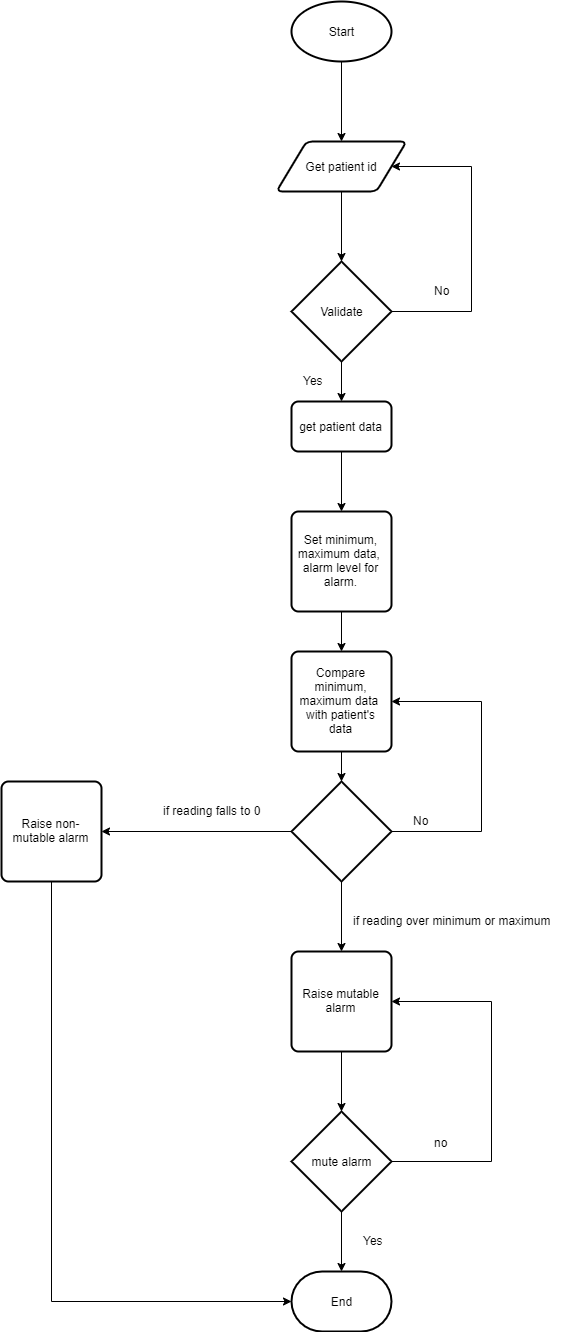

The diagram above was exported from draw.io. Its source (the exported page's mxGraphModel, read from the mxfile embedded in the PNG):
<mxGraphModel dx="1024" dy="534" grid="1" gridSize="10" guides="1" tooltips="1" connect="1" arrows="1" fold="1" page="1" pageScale="1" pageWidth="1169" pageHeight="827" math="0" shadow="0">
  <root>
    <mxCell id="0" />
    <mxCell id="1" parent="0" />
    <mxCell id="xlDW7T_YnQ4r2l5j6c8W-4" style="edgeStyle=orthogonalEdgeStyle;rounded=0;orthogonalLoop=1;jettySize=auto;html=1;entryX=0.5;entryY=0;entryDx=0;entryDy=0;" parent="1" source="F0QAcaodSZt2uq7aZDC3-1" target="eevKDRAJqGtMnMVPkj0U-2" edge="1">
      <mxGeometry relative="1" as="geometry">
        <mxPoint x="510" y="90" as="targetPoint" />
      </mxGeometry>
    </mxCell>
    <mxCell id="F0QAcaodSZt2uq7aZDC3-1" value="Start" style="strokeWidth=2;html=1;shape=mxgraph.flowchart.start_1;whiteSpace=wrap;" parent="1" vertex="1">
      <mxGeometry x="460" y="10" width="100" height="60" as="geometry" />
    </mxCell>
    <mxCell id="F0QAcaodSZt2uq7aZDC3-6" style="edgeStyle=orthogonalEdgeStyle;rounded=0;orthogonalLoop=1;jettySize=auto;html=1;entryX=0.5;entryY=0;entryDx=0;entryDy=0;" parent="1" source="F0QAcaodSZt2uq7aZDC3-2" edge="1">
      <mxGeometry relative="1" as="geometry">
        <mxPoint x="510" y="410" as="targetPoint" />
      </mxGeometry>
    </mxCell>
    <mxCell id="eevKDRAJqGtMnMVPkj0U-6" style="edgeStyle=orthogonalEdgeStyle;rounded=0;orthogonalLoop=1;jettySize=auto;html=1;entryX=1;entryY=0.5;entryDx=0;entryDy=0;" edge="1" parent="1" source="F0QAcaodSZt2uq7aZDC3-2" target="eevKDRAJqGtMnMVPkj0U-2">
      <mxGeometry relative="1" as="geometry">
        <mxPoint x="640" y="150" as="targetPoint" />
        <Array as="points">
          <mxPoint x="640" y="320" />
          <mxPoint x="640" y="175" />
        </Array>
      </mxGeometry>
    </mxCell>
    <mxCell id="F0QAcaodSZt2uq7aZDC3-2" value="Validate" style="strokeWidth=2;html=1;shape=mxgraph.flowchart.decision;whiteSpace=wrap;" parent="1" vertex="1">
      <mxGeometry x="460" y="270" width="100" height="100" as="geometry" />
    </mxCell>
    <mxCell id="F0QAcaodSZt2uq7aZDC3-8" style="edgeStyle=orthogonalEdgeStyle;rounded=0;orthogonalLoop=1;jettySize=auto;html=1;entryX=0.5;entryY=0;entryDx=0;entryDy=0;" parent="1" source="eevKDRAJqGtMnMVPkj0U-1" target="F0QAcaodSZt2uq7aZDC3-7" edge="1">
      <mxGeometry relative="1" as="geometry">
        <mxPoint x="510" y="480" as="sourcePoint" />
      </mxGeometry>
    </mxCell>
    <mxCell id="F0QAcaodSZt2uq7aZDC3-14" style="edgeStyle=orthogonalEdgeStyle;rounded=0;orthogonalLoop=1;jettySize=auto;html=1;entryX=0.5;entryY=0;entryDx=0;entryDy=0;" parent="1" source="F0QAcaodSZt2uq7aZDC3-7" target="F0QAcaodSZt2uq7aZDC3-13" edge="1">
      <mxGeometry relative="1" as="geometry" />
    </mxCell>
    <mxCell id="F0QAcaodSZt2uq7aZDC3-7" value="Set minimum, maximum data,&amp;nbsp;&lt;br&gt;alarm level for alarm." style="rounded=1;whiteSpace=wrap;html=1;absoluteArcSize=1;arcSize=14;strokeWidth=2;" parent="1" vertex="1">
      <mxGeometry x="460" y="520" width="100" height="100" as="geometry" />
    </mxCell>
    <mxCell id="F0QAcaodSZt2uq7aZDC3-12" value="Yes" style="text;html=1;resizable=0;points=[];autosize=1;align=left;verticalAlign=top;spacingTop=-4;" parent="1" vertex="1">
      <mxGeometry x="470" y="380" width="30" height="20" as="geometry" />
    </mxCell>
    <mxCell id="F0QAcaodSZt2uq7aZDC3-16" style="edgeStyle=orthogonalEdgeStyle;rounded=0;orthogonalLoop=1;jettySize=auto;html=1;" parent="1" source="F0QAcaodSZt2uq7aZDC3-13" target="F0QAcaodSZt2uq7aZDC3-15" edge="1">
      <mxGeometry relative="1" as="geometry" />
    </mxCell>
    <mxCell id="F0QAcaodSZt2uq7aZDC3-13" value="Compare minimum, maximum data&amp;nbsp;&lt;br&gt;with patient's data" style="rounded=1;whiteSpace=wrap;html=1;absoluteArcSize=1;arcSize=14;strokeWidth=2;" parent="1" vertex="1">
      <mxGeometry x="460" y="660" width="100" height="100" as="geometry" />
    </mxCell>
    <mxCell id="F0QAcaodSZt2uq7aZDC3-17" style="edgeStyle=orthogonalEdgeStyle;rounded=0;orthogonalLoop=1;jettySize=auto;html=1;entryX=1;entryY=0.5;entryDx=0;entryDy=0;" parent="1" source="F0QAcaodSZt2uq7aZDC3-15" target="F0QAcaodSZt2uq7aZDC3-13" edge="1">
      <mxGeometry relative="1" as="geometry">
        <Array as="points">
          <mxPoint x="650" y="840" />
          <mxPoint x="650" y="710" />
        </Array>
      </mxGeometry>
    </mxCell>
    <mxCell id="F0QAcaodSZt2uq7aZDC3-20" style="edgeStyle=orthogonalEdgeStyle;rounded=0;orthogonalLoop=1;jettySize=auto;html=1;entryX=1;entryY=0.5;entryDx=0;entryDy=0;" parent="1" source="F0QAcaodSZt2uq7aZDC3-15" target="F0QAcaodSZt2uq7aZDC3-19" edge="1">
      <mxGeometry relative="1" as="geometry" />
    </mxCell>
    <mxCell id="F0QAcaodSZt2uq7aZDC3-23" style="edgeStyle=orthogonalEdgeStyle;rounded=0;orthogonalLoop=1;jettySize=auto;html=1;entryX=0.5;entryY=0;entryDx=0;entryDy=0;" parent="1" source="F0QAcaodSZt2uq7aZDC3-15" target="F0QAcaodSZt2uq7aZDC3-22" edge="1">
      <mxGeometry relative="1" as="geometry" />
    </mxCell>
    <mxCell id="F0QAcaodSZt2uq7aZDC3-15" value="" style="strokeWidth=2;html=1;shape=mxgraph.flowchart.decision;whiteSpace=wrap;" parent="1" vertex="1">
      <mxGeometry x="460" y="790" width="100" height="100" as="geometry" />
    </mxCell>
    <mxCell id="F0QAcaodSZt2uq7aZDC3-18" value="No" style="text;html=1;resizable=0;points=[];autosize=1;align=left;verticalAlign=top;spacingTop=-4;" parent="1" vertex="1">
      <mxGeometry x="580" y="820" width="30" height="20" as="geometry" />
    </mxCell>
    <mxCell id="F0QAcaodSZt2uq7aZDC3-27" style="edgeStyle=orthogonalEdgeStyle;rounded=0;orthogonalLoop=1;jettySize=auto;html=1;entryX=0;entryY=0.5;entryDx=0;entryDy=0;entryPerimeter=0;" parent="1" source="F0QAcaodSZt2uq7aZDC3-19" target="F0QAcaodSZt2uq7aZDC3-25" edge="1">
      <mxGeometry relative="1" as="geometry">
        <Array as="points">
          <mxPoint x="220" y="1310" />
        </Array>
      </mxGeometry>
    </mxCell>
    <mxCell id="F0QAcaodSZt2uq7aZDC3-19" value="Raise non-mutable alarm" style="rounded=1;whiteSpace=wrap;html=1;absoluteArcSize=1;arcSize=14;strokeWidth=2;" parent="1" vertex="1">
      <mxGeometry x="170" y="790" width="100" height="100" as="geometry" />
    </mxCell>
    <mxCell id="F0QAcaodSZt2uq7aZDC3-21" value="if reading falls to 0" style="text;html=1;resizable=0;points=[];autosize=1;align=left;verticalAlign=top;spacingTop=-4;" parent="1" vertex="1">
      <mxGeometry x="330" y="810" width="110" height="20" as="geometry" />
    </mxCell>
    <mxCell id="F0QAcaodSZt2uq7aZDC3-33" style="edgeStyle=orthogonalEdgeStyle;rounded=0;orthogonalLoop=1;jettySize=auto;html=1;entryX=0.5;entryY=0;entryDx=0;entryDy=0;entryPerimeter=0;" parent="1" source="F0QAcaodSZt2uq7aZDC3-22" target="F0QAcaodSZt2uq7aZDC3-28" edge="1">
      <mxGeometry relative="1" as="geometry" />
    </mxCell>
    <mxCell id="F0QAcaodSZt2uq7aZDC3-22" value="Raise mutable alarm" style="rounded=1;whiteSpace=wrap;html=1;absoluteArcSize=1;arcSize=14;strokeWidth=2;" parent="1" vertex="1">
      <mxGeometry x="460" y="960" width="100" height="100" as="geometry" />
    </mxCell>
    <mxCell id="F0QAcaodSZt2uq7aZDC3-24" value="if reading over minimum or maximum" style="text;html=1;resizable=0;points=[];autosize=1;align=left;verticalAlign=top;spacingTop=-4;" parent="1" vertex="1">
      <mxGeometry x="520" y="920" width="210" height="20" as="geometry" />
    </mxCell>
    <mxCell id="F0QAcaodSZt2uq7aZDC3-25" value="End" style="strokeWidth=2;html=1;shape=mxgraph.flowchart.terminator;whiteSpace=wrap;" parent="1" vertex="1">
      <mxGeometry x="460" y="1280" width="100" height="60" as="geometry" />
    </mxCell>
    <mxCell id="F0QAcaodSZt2uq7aZDC3-29" style="edgeStyle=orthogonalEdgeStyle;rounded=0;orthogonalLoop=1;jettySize=auto;html=1;entryX=0.5;entryY=0;entryDx=0;entryDy=0;entryPerimeter=0;" parent="1" source="F0QAcaodSZt2uq7aZDC3-28" target="F0QAcaodSZt2uq7aZDC3-25" edge="1">
      <mxGeometry relative="1" as="geometry" />
    </mxCell>
    <mxCell id="F0QAcaodSZt2uq7aZDC3-30" style="edgeStyle=orthogonalEdgeStyle;rounded=0;orthogonalLoop=1;jettySize=auto;html=1;entryX=1;entryY=0.5;entryDx=0;entryDy=0;" parent="1" source="F0QAcaodSZt2uq7aZDC3-28" target="F0QAcaodSZt2uq7aZDC3-22" edge="1">
      <mxGeometry relative="1" as="geometry">
        <Array as="points">
          <mxPoint x="660" y="1170" />
          <mxPoint x="660" y="1010" />
        </Array>
      </mxGeometry>
    </mxCell>
    <mxCell id="F0QAcaodSZt2uq7aZDC3-28" value="mute alarm" style="strokeWidth=2;html=1;shape=mxgraph.flowchart.decision;whiteSpace=wrap;" parent="1" vertex="1">
      <mxGeometry x="460" y="1120" width="100" height="100" as="geometry" />
    </mxCell>
    <mxCell id="F0QAcaodSZt2uq7aZDC3-31" value="no" style="text;html=1;resizable=0;points=[];autosize=1;align=left;verticalAlign=top;spacingTop=-4;" parent="1" vertex="1">
      <mxGeometry x="601" y="1142" width="30" height="20" as="geometry" />
    </mxCell>
    <mxCell id="F0QAcaodSZt2uq7aZDC3-32" value="Yes" style="text;html=1;resizable=0;points=[];autosize=1;align=left;verticalAlign=top;spacingTop=-4;" parent="1" vertex="1">
      <mxGeometry x="530" y="1240" width="30" height="20" as="geometry" />
    </mxCell>
    <mxCell id="eevKDRAJqGtMnMVPkj0U-1" value="get patient data" style="rounded=1;whiteSpace=wrap;html=1;absoluteArcSize=1;arcSize=14;strokeWidth=2;" vertex="1" parent="1">
      <mxGeometry x="460" y="410" width="100" height="50" as="geometry" />
    </mxCell>
    <mxCell id="eevKDRAJqGtMnMVPkj0U-3" style="edgeStyle=orthogonalEdgeStyle;rounded=0;orthogonalLoop=1;jettySize=auto;html=1;entryX=0.5;entryY=0;entryDx=0;entryDy=0;entryPerimeter=0;" edge="1" parent="1" source="eevKDRAJqGtMnMVPkj0U-2" target="F0QAcaodSZt2uq7aZDC3-2">
      <mxGeometry relative="1" as="geometry" />
    </mxCell>
    <mxCell id="eevKDRAJqGtMnMVPkj0U-2" value="Get patient id" style="shape=parallelogram;html=1;strokeWidth=2;perimeter=parallelogramPerimeter;whiteSpace=wrap;rounded=1;arcSize=12;size=0.23;" vertex="1" parent="1">
      <mxGeometry x="445" y="150" width="130" height="50" as="geometry" />
    </mxCell>
    <mxCell id="eevKDRAJqGtMnMVPkj0U-7" value="No" style="text;html=1;resizable=0;points=[];autosize=1;align=left;verticalAlign=top;spacingTop=-4;" vertex="1" parent="1">
      <mxGeometry x="601" y="290" width="30" height="20" as="geometry" />
    </mxCell>
  </root>
</mxGraphModel>